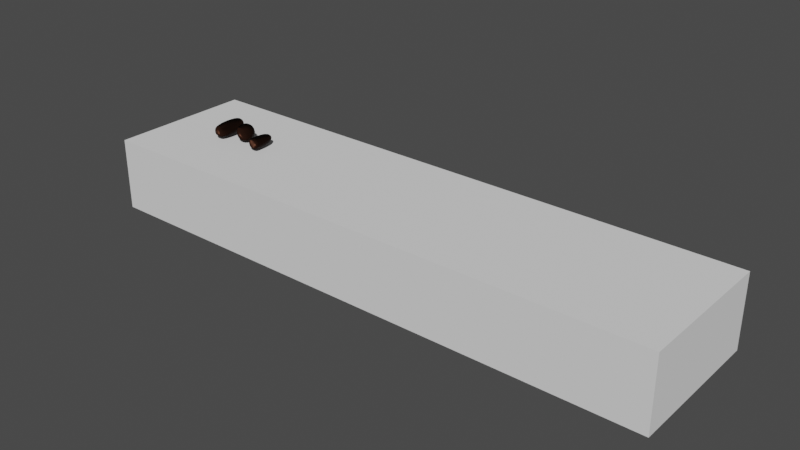 # Source: Doodies.blend  (saved by Blender 2.91.10; exported with 4.5.12 LTS)
import bpy
from mathutils import Matrix  # noqa: F401  (used for matrix-valued properties, if any)

bpy.ops.wm.read_factory_settings(use_empty=True)
scene = bpy.context.scene
scene.name = 'Scene'

# ---- collections
col_doodies = bpy.data.collections.new('Doodies'); scene.collection.children.link(col_doodies)
col_hp = bpy.data.collections.new('HP'); col_doodies.children.link(col_hp)
col_lp = bpy.data.collections.new('LP'); col_doodies.children.link(col_lp)
col_ref = bpy.data.collections.new('Ref'); scene.collection.children.link(col_ref)

# ---- images (referenced by path relative to the original .blend; pixels are not part of the script)
import os
ASSET_DIR = os.environ.get("B2B_ASSET_DIR", "")  # directory of the original .blend (textures are referenced by path, not embedded)
HERE = os.path.dirname(os.path.abspath(__file__))  # packed textures are extracted next to this script under _unpacked/

def load_image(name, relpath, width, height, colorspace="sRGB"):
    """Load a texture the original file referenced (path relative to the .blend, or extracted next to this script)."""
    p = next((c for c in (os.path.join(HERE, relpath), os.path.join(ASSET_DIR, relpath)) if relpath and os.path.exists(c)), "")
    if p:
        img = bpy.data.images.load(p, check_existing=True)
        img.name = name
    else:  # same state as the original file: an image datablock whose file is absent (Cycles renders it pink)
        img = bpy.data.images.new(name, width, height)
        img.source = "FILE"
        img.filepath = "//" + (relpath or name)
    img.colorspace_settings.name = colorspace
    return img
img_doodie_ball_01_normals_tif = load_image('Doodie_Ball_01_normals.tif', 'Textures/Doodie_Ball_01_normals.tif', 1024, 1024, 'Non-Color')
img_doodie_ball_01_heights_tif = load_image('Doodie_Ball_01_heights.tif', 'Textures/Doodie_Ball_01_heights.tif', 1024, 1024, 'Non-Color')
img_doodie_ball_01_occlusion_tif = load_image('Doodie_Ball_01_occlusion.tif', 'Textures/Doodie_Ball_01_occlusion.tif', 1024, 1024, 'sRGB')
img_doodie_ball_01_smoothness = load_image('Doodie_Ball_01_Smoothness', 'Finished Maps/Doodie_Ball_01_Smoothness.png', 1024, 1024, 'sRGB')
img_doodie_ball_01_metal = load_image('Doodie_Ball_01_Metal', 'Finished Maps/Doodie_Ball_01_Metal.png', 1024, 1024, 'sRGB')
img_doodie_ball_01_col = load_image('Doodie_Ball_01_Col', 'Finished Maps/Doodie_Ball_01_Col.png', 1024, 1024, 'sRGB')
img_doodie_ball_01_normal = load_image('Doodie_Ball_01_Normal', 'Finished Maps/Doodie_Ball_01_Normal.png', 1024, 1024, 'sRGB')
img_abandoned_slipway_8k_hdr = load_image('abandoned_slipway_8k.hdr', 'abandoned_slipway_8k.hdr', 1024, 1024, 'Linear Rec.709')

# ---- materials (node trees are filled in below, after node groups)
mat_material = bpy.data.materials.new('Material')

# ---- material node trees
mat_material.use_nodes = True; mat_material.node_tree.nodes.clear()
_N = mat_material.node_tree.nodes; _L = mat_material.node_tree.links
n0 = _N.new('ShaderNodeOutputMaterial'); n0.name = 'Material Output'; n0.location = (691, 300)
n1 = _N.new('ShaderNodeValToRGB'); n1.name = 'ColorRamp.002'; n1.location = (-699, 1895)
while len(n1.color_ramp.elements) > 1: n1.color_ramp.elements.remove(n1.color_ramp.elements[-1])
n1.color_ramp.elements[0].position = 0.3591; n1.color_ramp.elements[0].color = (0.3362, 0.3362, 0.3362, 1.0)
_e = n1.color_ramp.elements.new(1.0); _e.color = (0.1128, 0.1128, 0.1128, 1.0)
n2 = _N.new('ShaderNodeAmbientOcclusion'); n2.name = 'Ambient Occlusion'; n2.location = (-1696, 251)
n3 = _N.new('ShaderNodeValToRGB'); n3.name = 'ColorRamp'; n3.location = (-1088, 310)
while len(n3.color_ramp.elements) > 1: n3.color_ramp.elements.remove(n3.color_ramp.elements[-1])
n3.color_ramp.elements[0].position = 0.0; n3.color_ramp.elements[0].color = (0.0, 0.0, 0.0, 1.0)
_e = n3.color_ramp.elements.new(0.8273); _e.color = (0.01877, 0.01278, 0.0126, 1.0)
_e = n3.color_ramp.elements.new(1.0); _e.color = (0.08864, 0.0367, 0.02764, 1.0)
n4 = _N.new('ShaderNodeHueSaturation'); n4.name = 'Hue Saturation Value'; n4.location = (-745, 302)
n4.inputs[1].default_value = 1.1
n4.inputs[2].default_value = 0.5
n4.inputs[3].default_value = 0.2385
n5 = _N.new('ShaderNodeMath'); n5.name = 'Math'; n5.location = (-1373, 226)
n5.operation = 'POWER'
n5.inputs[1].default_value = 1.9
n5.inputs[2].default_value = 0.0
n6 = _N.new('ShaderNodeBsdfPrincipled'); n6.name = 'Principled BSDF'; n6.location = (-485, -80)
n6.distribution = 'GGX'
n6.subsurface_method = 'BURLEY'
n6.inputs[1].default_value = 0.2909
n6.inputs[2].default_value = 0.06364
n6.inputs[3].default_value = 1.45
n6.inputs[13].default_value = 0.0
n6.inputs[27].default_value = (0.0, 0.0, 0.0, 1.0)
n6.inputs[28].default_value = 1.0
n7 = _N.new('ShaderNodeTexImage'); n7.name = 'Image Texture.002'; n7.location = (-858, 589)
n7.image = img_doodie_ball_01_normals_tif
n8 = _N.new('ShaderNodeTexNoise'); n8.name = 'Noise Texture'; n8.location = (-837, 1541)
n8.inputs[2].default_value = 59.6
n8.inputs[3].default_value = 2.2
n8.inputs[4].default_value = 0.125
n9 = _N.new('ShaderNodeMath'); n9.name = 'Math.001'; n9.location = (-585, 1578)
n9.operation = 'POWER'
n9.inputs[1].default_value = 6.7
n9.inputs[2].default_value = 0.0
n10 = _N.new('ShaderNodeMix'); n10.name = 'Mix'; n10.location = (-327, 1623)
n10.data_type = 'RGBA'
n10.blend_type = 'DARKEN'
n10.inputs[0].default_value = 0.4083
n11 = _N.new('ShaderNodeValToRGB'); n11.name = 'ColorRamp.003'; n11.location = (-721, 1274)
while len(n11.color_ramp.elements) > 1: n11.color_ramp.elements.remove(n11.color_ramp.elements[-1])
n11.color_ramp.elements[0].position = 0.2182; n11.color_ramp.elements[0].color = (0.3004, 0.3004, 0.3004, 1.0)
_e = n11.color_ramp.elements.new(1.0); _e.color = (0.1531, 0.1531, 0.1531, 1.0)
n12 = _N.new('ShaderNodeTexImage'); n12.name = 'Image Texture.001'; n12.location = (-838, 898)
n12.image = img_doodie_ball_01_heights_tif
n13 = _N.new('ShaderNodeTexImage'); n13.name = 'Image Texture'; n13.location = (-1565, 2183)
n13.image = img_doodie_ball_01_occlusion_tif
n14 = _N.new('ShaderNodeValToRGB'); n14.name = 'ColorRamp.001'; n14.location = (-697, 2225)
while len(n14.color_ramp.elements) > 1: n14.color_ramp.elements.remove(n14.color_ramp.elements[-1])
n14.color_ramp.elements[0].position = 0.0; n14.color_ramp.elements[0].color = (0.006683, 0.003228, 0.002182, 1.0)
_e = n14.color_ramp.elements.new(0.6091); _e.color = (0.03832, 0.01594, 0.009637, 1.0)
_e = n14.color_ramp.elements.new(1.0); _e.color = (0.06047, 0.0261, 0.01633, 1.0)
n15 = _N.new('ShaderNodeInvert'); n15.name = 'Invert'; n15.location = (-107, 2066)
n16 = _N.new('ShaderNodeTexImage'); n16.name = 'Image Texture.005'; n16.location = (716, 2726)
n16.image = img_doodie_ball_01_smoothness
n17 = _N.new('ShaderNodeTexImage'); n17.name = 'Image Texture.004'; n17.location = (403, 2725)
n17.image = img_doodie_ball_01_metal
n18 = _N.new('ShaderNodeTexImage'); n18.name = 'Image Texture.003'; n18.location = (131, 2728)
n18.image = img_doodie_ball_01_col
n19 = _N.new('ShaderNodeBsdfDiffuse'); n19.name = 'Diffuse BSDF'; n19.location = (79, 2302)
n20 = _N.new('ShaderNodeNormalMap'); n20.name = 'Normal Map'; n20.location = (-511, 509)
n20.inputs[0].default_value = 0.8
n21 = _N.new('ShaderNodeBsdfPrincipled'); n21.name = 'Principled BSDF.001'; n21.location = (19, 1462)
n21.distribution = 'GGX'
n21.subsurface_method = 'BURLEY'
n21.inputs[3].default_value = 1.45
n21.inputs[13].default_value = 0.0
n21.inputs[27].default_value = (0.0, 0.0, 0.0, 1.0)
n21.inputs[28].default_value = 1.0
n22 = _N.new('ShaderNodeTexImage'); n22.name = 'Image Texture.006'; n22.location = (1002, 2724)
n22.image = img_doodie_ball_01_normal
_L.new(n2.outputs[0], n5.inputs[0])
_L.new(n3.outputs[0], n4.inputs[4])
_L.new(n5.outputs[0], n3.inputs[0])
_L.new(n4.outputs[0], n6.inputs[0])
_L.new(n7.outputs[0], n20.inputs[1])
_L.new(n20.outputs[0], n21.inputs[5])
_L.new(n13.outputs[0], n14.inputs[0])
_L.new(n14.outputs[0], n21.inputs[0])
_L.new(n13.outputs[0], n1.inputs[0])
_L.new(n1.outputs[0], n10.inputs[6])
_L.new(n13.outputs[0], n11.inputs[0])
_L.new(n11.outputs[0], n21.inputs[2])
_L.new(n10.outputs[2], n21.inputs[1])
_L.new(n8.outputs[1], n9.inputs[0])
_L.new(n9.outputs[0], n10.inputs[7])
_L.new(n10.outputs[2], n15.inputs[1])
_L.new(n20.outputs[0], n19.inputs[2])
_L.new(n18.outputs[0], n19.inputs[0])
_L.new(n21.outputs[0], n0.inputs[0])
n0.is_active_output = True

# ---- world
world_world = bpy.data.worlds.new('World'); scene.world = world_world
world_world.use_nodes = True; world_world.node_tree.nodes.clear()
_N = world_world.node_tree.nodes; _L = world_world.node_tree.links
n0 = _N.new('ShaderNodeMapping'); n0.name = 'Mapping'; n0.location = (27, 394)
n0.inputs[2].default_value = (-1.571, 0.0, 0.0)
n1 = _N.new('ShaderNodeTexCoord'); n1.name = 'Texture Coordinate'; n1.location = (-270, 355)
n2 = _N.new('ShaderNodeOutputWorld'); n2.name = 'World Output'; n2.location = (794, 319)
n3 = _N.new('ShaderNodeBackground'); n3.name = 'Background'; n3.location = (574, 296)
n3.inputs[0].default_value = (0.05509, 0.05509, 0.05509, 1.0)
n4 = _N.new('ShaderNodeTexImage'); n4.name = 'Image Texture'; n4.location = (247, 321)
n4.image = img_abandoned_slipway_8k_hdr
_L.new(n0.outputs[0], n4.inputs[0])
_L.new(n1.outputs[0], n0.inputs[0])
_L.new(n3.outputs[0], n2.inputs[0])
n2.is_active_output = True
world_world.use_sun_shadow = False
world_world.sun_shadow_jitter_overblur = 0.0

# ---- meshes
me_cube_005 = bpy.data.meshes.new('Cube.005')
me_cube_005.from_pydata([(-0.05682, -0.05682, -0.05682), (-0.05682, -0.05682, 0.05682), (-0.05682, 0.05682, -0.05682), (-0.05682, 0.05682, 0.05682), (0.05682, -0.05682, -0.05682), (0.05682, -0.05682, 0.05682), (0.05682, 0.05682, -0.05682), (0.05682, 0.05682, 0.05682), (-0.06523, 0.03377, -0.06523), (-0.06943, 1.061e-10, -0.06943), (-0.06523, -0.03377, -0.06523), (-0.06523, -0.06523, -0.03377), (-0.06943, -0.06943, -2.122e-10), (-0.06523, -0.06523, 0.03377), (-0.06523, -0.03377, 0.06523), (-0.06943, -7.426e-10, 0.06943), (-0.06523, 0.03377, 0.06523), (-0.06523, 0.06523, 0.03377), (-0.06943, 0.06943, -3.182e-10), (-0.06523, 0.06523, -0.03377), (0.03377, 0.06523, -0.06523), (1.803e-09, 0.06943, -0.06943), (-0.03377, 0.06523, -0.06523), (-0.03377, 0.06523, 0.06523), (-6.365e-10, 0.06943, 0.06943), (0.03377, 0.06523, 0.06523), (0.06523, 0.06523, 0.03377), (0.06943, 0.06943, -3.182e-10), (0.06523, 0.06523, -0.03377), (0.06523, -0.03377, -0.06523), (0.06943, -1.909e-09, -0.06943), (0.06523, 0.03377, -0.06523), (0.06523, 0.03377, 0.06523), (0.06943, -2.122e-10, 0.06943), (0.06523, -0.03377, 0.06523), (0.06523, -0.06523, 0.03377), (0.06943, -0.06943, -3.182e-10), (0.06523, -0.06523, -0.03377), (-0.03377, -0.06523, -0.06523), (-1.379e-09, -0.06943, -0.06943), (0.03377, -0.06523, -0.06523), (0.03377, -0.06523, 0.06523), (-1.061e-10, -0.06943, 0.06943), (-0.03377, -0.06523, 0.06523), (-0.08337, -0.03616, -0.03616), (-0.08969, -0.03822, -6.41e-10), (-0.08337, -0.03616, 0.03616), (-0.08969, 1.175e-09, -0.03822), (-0.0969, -1.397e-09, 6.45e-10), (-0.08969, -6.41e-10, 0.03822), (-0.08337, 0.03616, -0.03616), (-0.08969, 0.03822, 1.282e-09), (-0.08337, 0.03616, 0.03616), (-0.03616, 0.08337, -0.03616), (-0.03822, 0.08969, -1.068e-09), (-0.03616, 0.08337, 0.03616), (2.885e-09, 0.08969, -0.03822), (1.075e-09, 0.0969, 5.375e-10), (-6.41e-10, 0.08969, 0.03822), (0.03616, 0.08337, -0.03616), (0.03822, 0.08969, 8.547e-10), (0.03616, 0.08337, 0.03616), (0.08337, 0.03616, -0.03616), (0.08969, 0.03822, -1.068e-09), (0.08337, 0.03616, 0.03616), (0.08969, -3.312e-09, -0.03822), (0.0969, -1.505e-09, 6.45e-10), (0.08969, 6.41e-10, 0.03822), (0.08337, -0.03616, -0.03616), (0.08969, -0.03822, 8.547e-10), (0.08337, -0.03616, 0.03616), (0.03616, -0.08337, -0.03616), (0.03822, -0.08969, -1.068e-09), (0.03616, -0.08337, 0.03616), (-2.885e-09, -0.08969, -0.03822), (-1.075e-09, -0.0969, 5.375e-10), (6.41e-10, -0.08969, 0.03822), (-0.03616, -0.08337, -0.03616), (-0.03822, -0.08969, 8.547e-10), (-0.03616, -0.08337, 0.03616), (-0.03616, 0.03616, -0.08337), (-8.547e-10, 0.03822, -0.08969), (0.03616, 0.03616, -0.08337), (-0.03822, -1.603e-09, -0.08969), (0.0, -6.45e-10, -0.0969), (0.03822, 2.137e-10, -0.08969), (-0.03616, -0.03616, -0.08337), (1.389e-09, -0.03822, -0.08969), (0.03616, -0.03616, -0.08337), (0.03616, 0.03616, 0.08337), (1.282e-09, 0.03822, 0.08969), (-0.03616, 0.03616, 0.08337), (0.03822, -2.457e-09, 0.08969), (-1.075e-10, -1.612e-09, 0.0969), (-0.03822, 2.137e-10, 0.08969), (0.03616, -0.03616, 0.08337), (-1.923e-09, -0.03822, 0.08969), (-0.03616, -0.03616, 0.08337)], [], [(44, 45, 48, 47), (45, 46, 49, 48), (47, 48, 51, 50), (48, 49, 52, 51), (0, 11, 44, 10), (11, 12, 45, 44), (12, 13, 46, 45), (13, 1, 14, 46), (46, 14, 15, 49), (49, 15, 16, 52), (52, 16, 3, 17), (51, 52, 17, 18), (50, 51, 18, 19), (8, 50, 19, 2), (9, 47, 50, 8), (10, 44, 47, 9), (53, 54, 57, 56), (54, 55, 58, 57), (56, 57, 60, 59), (57, 58, 61, 60), (2, 19, 53, 22), (19, 18, 54, 53), (18, 17, 55, 54), (17, 3, 23, 55), (55, 23, 24, 58), (58, 24, 25, 61), (61, 25, 7, 26), (60, 61, 26, 27), (59, 60, 27, 28), (20, 59, 28, 6), (21, 56, 59, 20), (22, 53, 56, 21), (62, 63, 66, 65), (63, 64, 67, 66), (65, 66, 69, 68), (66, 67, 70, 69), (6, 28, 62, 31), (28, 27, 63, 62), (27, 26, 64, 63), (26, 7, 32, 64), (64, 32, 33, 67), (67, 33, 34, 70), (70, 34, 5, 35), (69, 70, 35, 36), (68, 69, 36, 37), (29, 68, 37, 4), (30, 65, 68, 29), (31, 62, 65, 30), (71, 72, 75, 74), (72, 73, 76, 75), (74, 75, 78, 77), (75, 76, 79, 78), (4, 37, 71, 40), (37, 36, 72, 71), (36, 35, 73, 72), (35, 5, 41, 73), (73, 41, 42, 76), (76, 42, 43, 79), (79, 43, 1, 13), (78, 79, 13, 12), (77, 78, 12, 11), (38, 77, 11, 0), (39, 74, 77, 38), (40, 71, 74, 39), (80, 81, 84, 83), (81, 82, 85, 84), (83, 84, 87, 86), (84, 85, 88, 87), (2, 22, 80, 8), (22, 21, 81, 80), (21, 20, 82, 81), (20, 6, 31, 82), (82, 31, 30, 85), (85, 30, 29, 88), (88, 29, 4, 40), (87, 88, 40, 39), (86, 87, 39, 38), (10, 86, 38, 0), (9, 83, 86, 10), (8, 80, 83, 9), (89, 90, 93, 92), (90, 91, 94, 93), (92, 93, 96, 95), (93, 94, 97, 96), (7, 25, 89, 32), (25, 24, 90, 89), (24, 23, 91, 90), (23, 3, 16, 91), (91, 16, 15, 94), (94, 15, 14, 97), (97, 14, 1, 43), (96, 97, 43, 42), (95, 96, 42, 41), (34, 95, 41, 5), (33, 92, 95, 34), (32, 89, 92, 33)])
me_cube_005.polygons.foreach_set('use_smooth', [True] * 96)
_uv = me_cube_005.uv_layers.new(name='UVMap')
_uv.uv.foreach_set('vector', [0.4375, 0.0625, 0.5, 0.0625, 0.5, 0.125, 0.4375, 0.125, 0.5, 0.0625, 0.5625, 0.0625, 0.5625, 0.125, 0.5, 0.125, 0.4375, 0.125, 0.5, 0.125, 0.5, 0.1875, 0.4375, 0.1875, 0.5, 0.125, 0.5625, 0.125, 0.5625, 0.1875, 0.5, 0.1875, 0.375, 0.0, 0.4375, 0.0, 0.4375, 0.0625, 0.375, 0.0625, 0.4375, 0.0, 0.5, 0.0, 0.5, 0.0625, 0.4375, 0.0625, 0.5, 0.0, 0.5625, 0.0, 0.5625, 0.0625, 0.5, 0.0625, 0.5625, 0.0, 0.625, 0.0, 0.625, 0.0625, 0.5625, 0.0625, 0.5625, 0.0625, 0.625, 0.0625, 0.625, 0.125, 0.5625, 0.125, 0.5625, 0.125, 0.625, 0.125, 0.625, 0.1875, 0.5625, 0.1875, 0.5625, 0.1875, 0.625, 0.1875, 0.625, 0.25, 0.5625, 0.25, 0.5, 0.1875, 0.5625, 0.1875, 0.5625, 0.25, 0.5, 0.25, 0.4375, 0.1875, 0.5, 0.1875, 0.5, 0.25, 0.4375, 0.25, 0.375, 0.1875, 0.4375, 0.1875, 0.4375, 0.25, 0.375, 0.25, 0.375, 0.125, 0.4375, 0.125, 0.4375, 0.1875, 0.375, 0.1875, 0.375, 0.0625, 0.4375, 0.0625, 0.4375, 0.125, 0.375, 0.125, 0.4372, 0.3121, 0.5, 0.3123, 0.5, 0.3733, 0.4349, 0.3722, 0.5, 0.3123, 0.5628, 0.3121, 0.5651, 0.3722, 0.5, 0.3733, 0.4349, 0.3722, 0.5, 0.3733, 0.5, 0.4325, 0.4296, 0.429, 0.5, 0.3733, 0.5651, 0.3722, 0.5704, 0.429, 0.5, 0.4325, 0.375, 0.25, 0.4375, 0.25, 0.4372, 0.3121, 0.3743, 0.3118, 0.4375, 0.25, 0.5, 0.25, 0.5, 0.3123, 0.4372, 0.3121, 0.5, 0.25, 0.5625, 0.25, 0.5628, 0.3121, 0.5, 0.3123, 0.5625, 0.25, 0.625, 0.25, 0.6257, 0.3118, 0.5628, 0.3121, 0.5628, 0.3121, 0.6257, 0.3118, 0.6302, 0.3698, 0.5651, 0.3722, 0.5651, 0.3722, 0.6302, 0.3698, 0.6426, 0.4199, 0.5704, 0.429, 0.5704, 0.429, 0.6426, 0.4199, 0.6667, 0.4583, 0.5745, 0.4871, 0.5, 0.4325, 0.5704, 0.429, 0.5745, 0.4871, 0.5, 0.4931, 0.4296, 0.429, 0.5, 0.4325, 0.5, 0.4931, 0.4255, 0.4871, 0.3574, 0.4199, 0.4296, 0.429, 0.4255, 0.4871, 0.3333, 0.4583, 0.3698, 0.3698, 0.4349, 0.3722, 0.4296, 0.429, 0.3574, 0.4199, 0.3743, 0.3118, 0.4372, 0.3121, 0.4349, 0.3722, 0.3698, 0.3698, 0.4297, 0.5547, 0.5, 0.5577, 0.5, 0.625, 0.4327, 0.625, 0.5, 0.5577, 0.5703, 0.5547, 0.5673, 0.625, 0.5, 0.625, 0.4327, 0.625, 0.5, 0.625, 0.5, 0.6923, 0.4297, 0.6953, 0.5, 0.625, 0.5673, 0.625, 0.5703, 0.6953, 0.5, 0.6923, 0.3333, 0.4583, 0.4255, 0.4871, 0.4297, 0.5547, 0.3621, 0.5505, 0.4255, 0.4871, 0.5, 0.4931, 0.5, 0.5577, 0.4297, 0.5547, 0.5, 0.4931, 0.5745, 0.4871, 0.5703, 0.5547, 0.5, 0.5577, 0.5745, 0.4871, 0.6667, 0.4583, 0.6379, 0.5505, 0.5703, 0.5547, 0.5703, 0.5547, 0.6379, 0.5505, 0.6319, 0.625, 0.5673, 0.625, 0.5673, 0.625, 0.6319, 0.625, 0.6379, 0.6995, 0.5703, 0.6953, 0.5703, 0.6953, 0.6379, 0.6995, 0.6667, 0.7917, 0.5745, 0.7629, 0.5, 0.6923, 0.5703, 0.6953, 0.5745, 0.7629, 0.5, 0.7569, 0.4297, 0.6953, 0.5, 0.6923, 0.5, 0.7569, 0.4255, 0.7629, 0.3621, 0.6995, 0.4297, 0.6953, 0.4255, 0.7629, 0.3333, 0.7917, 0.3681, 0.625, 0.4327, 0.625, 0.4297, 0.6953, 0.3621, 0.6995, 0.3621, 0.5505, 0.4297, 0.5547, 0.4327, 0.625, 0.3681, 0.625, 0.4296, 0.821, 0.5, 0.8175, 0.5, 0.8767, 0.4349, 0.8778, 0.5, 0.8175, 0.5704, 0.821, 0.5651, 0.8778, 0.5, 0.8767, 0.4349, 0.8778, 0.5, 0.8767, 0.5, 0.9377, 0.4372, 0.9379, 0.5, 0.8767, 0.5651, 0.8778, 0.5628, 0.9379, 0.5, 0.9377, 0.3333, 0.7917, 0.4255, 0.7629, 0.4296, 0.821, 0.3574, 0.8301, 0.4255, 0.7629, 0.5, 0.7569, 0.5, 0.8175, 0.4296, 0.821, 0.5, 0.7569, 0.5745, 0.7629, 0.5704, 0.821, 0.5, 0.8175, 0.5745, 0.7629, 0.6667, 0.7917, 0.6426, 0.8301, 0.5704, 0.821, 0.5704, 0.821, 0.6426, 0.8301, 0.6302, 0.8802, 0.5651, 0.8778, 0.5651, 0.8778, 0.6302, 0.8802, 0.6257, 0.9382, 0.5628, 0.9379, 0.5628, 0.9379, 0.6257, 0.9382, 0.625, 1.0, 0.5625, 1.0, 0.5, 0.9377, 0.5628, 0.9379, 0.5625, 1.0, 0.5, 1.0, 0.4372, 0.9379, 0.5, 0.9377, 0.5, 1.0, 0.4375, 1.0, 0.3743, 0.9382, 0.4372, 0.9379, 0.4375, 1.0, 0.375, 1.0, 0.3698, 0.8802, 0.4349, 0.8778, 0.4372, 0.9379, 0.3743, 0.9382, 0.3574, 0.8301, 0.4296, 0.821, 0.4349, 0.8778, 0.3698, 0.8802, 0.1871, 0.5622, 0.2472, 0.5599, 0.2483, 0.625, 0.1873, 0.625, 0.2472, 0.5599, 0.304, 0.5546, 0.3075, 0.625, 0.2483, 0.625, 0.1873, 0.625, 0.2483, 0.625, 0.2472, 0.6901, 0.1871, 0.6878, 0.2483, 0.625, 0.3075, 0.625, 0.304, 0.6954, 0.2472, 0.6901, 0.125, 0.5, 0.1868, 0.4993, 0.1871, 0.5622, 0.125, 0.5625, 0.1868, 0.4993, 0.2448, 0.4948, 0.2472, 0.5599, 0.1871, 0.5622, 0.2448, 0.4948, 0.2949, 0.4824, 0.304, 0.5546, 0.2472, 0.5599, 0.2949, 0.4824, 0.3333, 0.4583, 0.3621, 0.5505, 0.304, 0.5546, 0.304, 0.5546, 0.3621, 0.5505, 0.3681, 0.625, 0.3075, 0.625, 0.3075, 0.625, 0.3681, 0.625, 0.3621, 0.6995, 0.304, 0.6954, 0.304, 0.6954, 0.3621, 0.6995, 0.3333, 0.7917, 0.2949, 0.7676, 0.2472, 0.6901, 0.304, 0.6954, 0.2949, 0.7676, 0.2448, 0.7552, 0.1871, 0.6878, 0.2472, 0.6901, 0.2448, 0.7552, 0.1868, 0.7507, 0.125, 0.6875, 0.1871, 0.6878, 0.1868, 0.7507, 0.125, 0.75, 0.125, 0.625, 0.1873, 0.625, 0.1871, 0.6878, 0.125, 0.6875, 0.125, 0.5625, 0.1871, 0.5622, 0.1873, 0.625, 0.125, 0.625, 0.696, 0.5546, 0.7528, 0.5599, 0.7517, 0.625, 0.6925, 0.625, 0.7528, 0.5599, 0.8129, 0.5622, 0.8127, 0.625, 0.7517, 0.625, 0.6925, 0.625, 0.7517, 0.625, 0.7528, 0.6901, 0.696, 0.6954, 0.7517, 0.625, 0.8127, 0.625, 0.8129, 0.6878, 0.7528, 0.6901, 0.6667, 0.4583, 0.7051, 0.4824, 0.696, 0.5546, 0.6379, 0.5505, 0.7051, 0.4824, 0.7552, 0.4948, 0.7528, 0.5599, 0.696, 0.5546, 0.7552, 0.4948, 0.8132, 0.4993, 0.8129, 0.5622, 0.7528, 0.5599, 0.8132, 0.4993, 0.875, 0.5, 0.875, 0.5625, 0.8129, 0.5622, 0.8129, 0.5622, 0.875, 0.5625, 0.875, 0.625, 0.8127, 0.625, 0.8127, 0.625, 0.875, 0.625, 0.875, 0.6875, 0.8129, 0.6878, 0.8129, 0.6878, 0.875, 0.6875, 0.875, 0.75, 0.8132, 0.7507, 0.7528, 0.6901, 0.8129, 0.6878, 0.8132, 0.7507, 0.7552, 0.7552, 0.696, 0.6954, 0.7528, 0.6901, 0.7552, 0.7552, 0.7051, 0.7676, 0.6379, 0.6995, 0.696, 0.6954, 0.7051, 0.7676, 0.6667, 0.7917, 0.6319, 0.625, 0.6925, 0.625, 0.696, 0.6954, 0.6379, 0.6995, 0.6379, 0.5505, 0.696, 0.5546, 0.6925, 0.625, 0.6319, 0.625])
me_cube_005.use_remesh_fix_poles = True
me_cube_005.use_remesh_preserve_attributes = False
me_cube_005.use_mirror_vertex_groups = False
me_cube_005.update()
me_cube_001 = bpy.data.meshes.new('Cube.001')
me_cube_001.from_pydata([(-0.1409, -0.1409, -0.1409), (-0.1409, -0.1409, 0.1409), (-0.1409, 0.1409, -0.1409), (-0.1409, 0.1409, 0.1409), (0.1409, -0.1409, -0.1409), (0.1409, -0.1409, 0.1409), (0.1409, 0.1409, -0.1409), (0.1409, 0.1409, 0.1409)], [], [(0, 1, 3, 2), (2, 3, 7, 6), (6, 7, 5, 4), (4, 5, 1, 0), (2, 6, 4, 0), (7, 3, 1, 5)])
me_cube_001.polygons.foreach_set('use_smooth', [True] * 6)
_uv = me_cube_001.uv_layers.new(name='UVMap')
_uv.uv.foreach_set('vector', [0.375, 0.0, 0.625, 0.0, 0.625, 0.25, 0.375, 0.25, 0.375, 0.25, 0.625, 0.25, 0.625, 0.5, 0.375, 0.5, 0.375, 0.5, 0.625, 0.5, 0.625, 0.75, 0.375, 0.75, 0.375, 0.75, 0.625, 0.75, 0.625, 1.0, 0.375, 1.0, 0.125, 0.5, 0.375, 0.5, 0.375, 0.75, 0.125, 0.75, 0.625, 0.5, 0.875, 0.5, 0.875, 0.75, 0.625, 0.75])
me_cube_001.materials.append(mat_material)
me_cube_001.use_remesh_fix_poles = True
me_cube_001.use_remesh_preserve_attributes = False
me_cube_001.use_mirror_vertex_groups = False
me_cube_001.update()
me_cube_002 = bpy.data.meshes.new('Cube.002')
me_cube_002.from_pydata([(-0.0872, -0.1786, -0.08431), (-0.0872, -0.1786, 0.08431), (-0.0872, 0.1786, -0.08431), (-0.0872, 0.1786, 0.08431), (0.0872, -0.1786, -0.08431), (0.0872, -0.1786, 0.08431), (0.0872, 0.1786, -0.08431), (0.0872, 0.1786, 0.08431), (-0.0872, -0.1726, -0.08431), (-0.0872, -0.1726, 0.08431), (0.0872, -0.1726, -0.08431), (0.0872, -0.1726, 0.08431)], [], [(8, 9, 3, 2), (2, 3, 7, 6), (10, 11, 5, 4), (4, 5, 1, 0), (8, 10, 4, 0), (11, 9, 1, 5), (7, 3, 9, 11), (2, 6, 10, 8), (6, 7, 11, 10), (0, 1, 9, 8)])
me_cube_002.polygons.foreach_set('use_smooth', [True] * 10)
_uv = me_cube_002.uv_layers.new(name='UVMap')
_uv.uv.foreach_set('vector', [0.375, 0.004191, 0.625, 0.004191, 0.625, 0.25, 0.375, 0.25, 0.375, 0.25, 0.625, 0.25, 0.625, 0.5, 0.375, 0.5, 0.375, 0.7458, 0.625, 0.7458, 0.625, 0.75, 0.375, 0.75, 0.375, 0.75, 0.625, 0.75, 0.625, 1.0, 0.375, 1.0, 0.125, 0.7458, 0.375, 0.7458, 0.375, 0.75, 0.125, 0.75, 0.625, 0.7458, 0.875, 0.7458, 0.875, 0.75, 0.625, 0.75, 0.625, 0.5, 0.875, 0.5, 0.875, 0.7458, 0.625, 0.7458, 0.125, 0.5, 0.375, 0.5, 0.375, 0.7458, 0.125, 0.7458, 0.375, 0.5, 0.625, 0.5, 0.625, 0.7458, 0.375, 0.7458, 0.375, 0.0, 0.625, 0.0, 0.625, 0.004191, 0.375, 0.004191])
me_cube_002.materials.append(mat_material)
me_cube_002.use_remesh_fix_poles = True
me_cube_002.use_remesh_preserve_attributes = False
me_cube_002.use_mirror_vertex_groups = False
me_cube_002.update()
me_cube = bpy.data.meshes.new('Cube')
me_cube.from_pydata([(-0.07218, -0.2264, -0.06723), (-0.05563, -0.2276, 0.06227), (-0.07218, 0.2264, -0.06723), (-0.05576, 0.2279, 0.05641), (0.07218, -0.2264, -0.06723), (0.06229, -0.2271, 0.06533), (0.07218, 0.2264, -0.06723), (0.06229, 0.2271, 0.06533), (-0.08841, -3.984e-10, -0.08197), (-0.09437, -0.2289, 8.392e-10), (-0.07178, -4.725e-10, 0.0726), (-0.09437, 0.2289, 8.392e-10), (0.0, 0.2289, -0.09437), (0.0, 0.2289, 0.09437), (0.09437, 0.2289, 8.392e-10), (0.08861, -3.984e-10, -0.08197), (0.07764, -4.305e-10, 0.08151), (0.09437, -0.2289, 8.392e-10), (0.0, -0.2289, -0.09437), (0.0, -0.2289, 0.09437), (0.0001006, -5.21e-10, 0.1277), (0.0001006, -5.21e-10, -0.128), (0.0, -0.2014, 4.521e-10), (0.128, -5.21e-10, -0.0001634), (0.0, 0.2044, 4.521e-10), (-0.1278, -5.21e-10, -0.0001634)], [], [(25, 10, 3, 11), (24, 13, 7, 14), (23, 16, 5, 17), (22, 19, 1, 9), (21, 15, 4, 18), (20, 10, 1, 19), (16, 20, 19, 5), (7, 13, 20, 16), (13, 3, 10, 20), (8, 21, 18, 0), (2, 12, 21, 8), (12, 6, 15, 21), (18, 22, 9, 0), (4, 17, 22, 18), (17, 5, 19, 22), (15, 23, 17, 4), (6, 14, 23, 15), (14, 7, 16, 23), (12, 24, 14, 6), (2, 11, 24, 12), (11, 3, 13, 24), (8, 25, 11, 2), (0, 9, 25, 8), (9, 1, 10, 25)])
me_cube.polygons.foreach_set('use_smooth', [True] * 24)
_uv = me_cube.uv_layers.new(name='UVMap')
_uv.uv.foreach_set('vector', [0.5, 0.125, 0.5959, 0.1249, 0.5753, 0.3006, 0.5, 0.25, 0.5, 0.375, 0.625, 0.375, 0.6066, 0.4776, 0.5, 0.5, 0.5, 0.625, 0.629, 0.625, 0.6066, 0.7724, 0.5, 0.75, 0.5, 0.875, 0.625, 0.875, 0.5832, 0.9494, 0.5, 1.0, 0.25, 0.625, 0.3816, 0.625, 0.3964, 0.7649, 0.25, 0.75, 0.75, 0.625, 0.8482, 0.6246, 0.8347, 0.7532, 0.75, 0.75, 0.629, 0.625, 0.75, 0.625, 0.75, 0.75, 0.6066, 0.7724, 0.6066, 0.4776, 0.75, 0.5, 0.75, 0.625, 0.629, 0.625, 0.75, 0.5, 0.8369, 0.4952, 0.8482, 0.6246, 0.75, 0.625, 0.1401, 0.625, 0.25, 0.625, 0.25, 0.75, 0.1482, 0.7533, 0.1482, 0.4967, 0.25, 0.5, 0.25, 0.625, 0.1401, 0.625, 0.25, 0.5, 0.3964, 0.4851, 0.3816, 0.625, 0.25, 0.625, 0.375, 0.875, 0.5, 0.875, 0.5, 1.0, 0.4096, 0.972, 0.3964, 0.7649, 0.5, 0.75, 0.5, 0.875, 0.375, 0.875, 0.5, 0.75, 0.6066, 0.7724, 0.625, 0.875, 0.5, 0.875, 0.3816, 0.625, 0.5, 0.625, 0.5, 0.75, 0.3964, 0.7649, 0.3964, 0.4851, 0.5, 0.5, 0.5, 0.625, 0.3816, 0.625, 0.5, 0.5, 0.6066, 0.4776, 0.629, 0.625, 0.5, 0.625, 0.375, 0.375, 0.5, 0.375, 0.5, 0.5, 0.3964, 0.4851, 0.4096, 0.278, 0.5, 0.25, 0.5, 0.375, 0.375, 0.375, 0.5, 0.25, 0.5753, 0.3006, 0.625, 0.375, 0.5, 0.375, 0.3987, 0.125, 0.5, 0.125, 0.5, 0.25, 0.4096, 0.278, 0.4064, -0.002724, 0.5, 0.0, 0.5, 0.125, 0.3987, 0.125, 0.5, 0.0, 0.5881, -0.005055, 0.5959, 0.1249, 0.5, 0.125])
me_cube.materials.append(mat_material)
me_cube.use_remesh_fix_poles = True
me_cube.use_remesh_preserve_attributes = False
me_cube.use_mirror_vertex_groups = False
me_cube.update()
me_plane = bpy.data.meshes.new('Plane')
me_plane.from_pydata([(-1.0, -1.0, 0.0), (7.0, -1.0, 0.0), (-1.0, 1.0, 0.0), (7.0, 1.0, 0.0), (-1.0, 1.0, -1.0), (-1.0, -1.0, -1.0), (7.0, -1.0, -1.0), (7.0, 1.0, -1.0)], [], [(0, 1, 3, 2), (5, 4, 7, 6), (0, 5, 6, 1), (1, 6, 7, 3), (2, 4, 5, 0), (3, 7, 4, 2)])
_uv = me_plane.uv_layers.new(name='UVMap')
_uv.uv.foreach_set('vector', [0.0, 0.0, 1.0, 0.0, 1.0, 1.0, 0.0, 1.0, 0.0, 0.0, 0.0, 1.0, 1.0, 1.0, 1.0, 0.0, 0.0, 0.0, 0.0, 0.0, 1.0, 0.0, 1.0, 0.0, 1.0, 0.0, 1.0, 0.0, 1.0, 1.0, 1.0, 1.0, 0.0, 1.0, 0.0, 1.0, 0.0, 0.0, 0.0, 0.0, 1.0, 1.0, 1.0, 1.0, 0.0, 1.0, 0.0, 1.0])
me_plane.use_remesh_fix_poles = True
me_plane.use_remesh_preserve_attributes = False
me_plane.use_mirror_vertex_groups = False
me_plane.update()
arm_metarig = bpy.data.armatures.new('metarig')  # bones are not reproduced

# ---- objects
ob_hp_doodie_ball_01 = bpy.data.objects.new('HP_Doodie_Ball_01', me_cube_005)
ob_doodie_ball_01 = bpy.data.objects.new('Doodie_Ball_01', me_cube_001)
ob_doodie_cannon = bpy.data.objects.new('Doodie_Cannon', me_cube_002)
ob_doodie_normal_01 = bpy.data.objects.new('Doodie_Normal_01', me_cube)
ob_metarig = bpy.data.objects.new('metarig', arm_metarig)
ob_plane = bpy.data.objects.new('Plane', me_plane)

# ---- transforms, parenting, visibility, modifiers, constraints
ob_hp_doodie_ball_01.location = (0.3213, 0.0, 0.1474)
ob_hp_doodie_ball_01.lineart.crease_threshold = 0.0
_m = ob_hp_doodie_ball_01.modifiers.new('Multires', 'MULTIRES')
_m.uv_smooth = 'PRESERVE_CORNERS'
_m.levels = 5
_m.sculpt_levels = 5
_m.render_levels = 5
ob_doodie_ball_01.location = (0.3213, 0.0, 0.1474)
ob_doodie_ball_01.lineart.crease_threshold = 0.0
_m = ob_doodie_ball_01.modifiers.new('Subdivision', 'SUBSURF')
_m.uv_smooth = 'PRESERVE_CORNERS'
_m.levels = 2
_m = ob_doodie_ball_01.modifiers.new('Cast', 'CAST')
ob_doodie_cannon.location = (0.635, 0.0, 0.1174)
ob_doodie_cannon.lineart.crease_threshold = 0.0
_m = ob_doodie_cannon.modifiers.new('Subdivision', 'SUBSURF')
_m.uv_smooth = 'PRESERVE_CORNERS'
_m.levels = 2
ob_doodie_normal_01.location = (0.0, 0.0, 0.1367)
ob_doodie_normal_01.lineart.crease_threshold = 0.0
_m = ob_doodie_normal_01.modifiers.new('Subdivision', 'SUBSURF')
_m.uv_smooth = 'PRESERVE_CORNERS'
ob_metarig.location = (-0.9037, 0.8384, 0.0)
ob_metarig.rotation_euler = (0.0, -0.0, 0.8366)
ob_metarig.lineart.crease_threshold = 0.0
ob_plane.location = (0.0, 0.0, 0.0)
ob_plane.lineart.crease_threshold = 0.0

# ---- collection membership
col_hp.objects.link(ob_hp_doodie_ball_01)
col_lp.objects.link(ob_doodie_ball_01)
col_lp.objects.link(ob_doodie_cannon)
col_lp.objects.link(ob_doodie_normal_01)
col_ref.objects.link(ob_metarig)
col_ref.objects.link(ob_plane)

# ---- scene / render settings (as saved in the file)
scene.frame_start = 1; scene.frame_end = 250; scene.frame_set(1)
scene.render.engine = 'CYCLES'
scene.render.image_settings.file_format = 'TIFF'
scene.render.image_settings.color_depth = '16'
scene.render.image_settings.tiff_codec = 'NONE'
scene.cycles.use_denoising = False
scene.cycles.samples = 20
scene.cycles.sampling_pattern = 'TABULATED_SOBOL'
scene.cycles.use_adaptive_sampling = False
scene.cycles.use_light_tree = False
scene.cycles.max_bounces = 6
scene.cycles.diffuse_bounces = 3
scene.cycles.glossy_bounces = 3
scene.cycles.transmission_bounces = 4
scene.cycles.transparent_max_bounces = 4
scene.cycles.bake_type = 'NORMAL'
scene.eevee.use_gtao = True
scene.view_settings.view_transform = 'Filmic'
bpy.context.view_layer.update()

# ---- added for rendering (the .blend has no active camera and no usable light): camera, sun
cam_auto = bpy.data.cameras.new('AutoCamera')
cam_auto.lens = 50.0
cam_auto.sensor_width = 36.0
cam_auto.clip_end = 1000.0
ob_auto_camera = bpy.data.objects.new('AutoCamera', cam_auto)
scene.collection.objects.link(ob_auto_camera)
ob_auto_camera.location = (10.7191, -9.26294, 5.80874)
ob_auto_camera.rotation_euler = (1.09748, -7.21219e-08, 0.694738)
scene.camera = ob_auto_camera
light_auto_sun = bpy.data.lights.new('AutoSun', 'SUN')
light_auto_sun.energy = 3.0
light_auto_sun.angle = 0.0523599
ob_auto_sun = bpy.data.objects.new('AutoSun', light_auto_sun)
scene.collection.objects.link(ob_auto_sun)
ob_auto_sun.rotation_euler = (0.872665, 0.174533, 0.523599)
bpy.context.view_layer.update()
